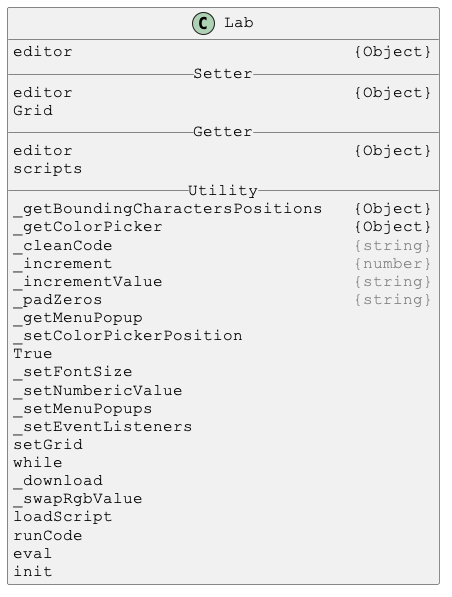

The diagram above was rendered by PlantUML. Its source (embedded in the PNG):
@startuml

skinparam DefaultFontSize 16
skinparam DefaultFontName Courier New

class Lab {
editor                            {Object}
__ Setter __
editor                            {Object}
Grid
__ Getter __
editor                            {Object}
scripts
__ Utility __
_getBoundingCharactersPositions   {Object}
_getColorPicker                   {Object}
_cleanCode                        <color:gray>{string}</color>
_increment                        <color:gray>{number}</color>
_incrementValue                   <color:gray>{string}</color>
_padZeros                         <color:gray>{string}</color>
_getMenuPopup
_setColorPickerPosition
True
_setFontSize
_setNumbericValue
_setMenuPopups
_setEventListeners
setGrid
while
_download
_swapRgbValue
loadScript
runCode
eval
init
}

@enduml